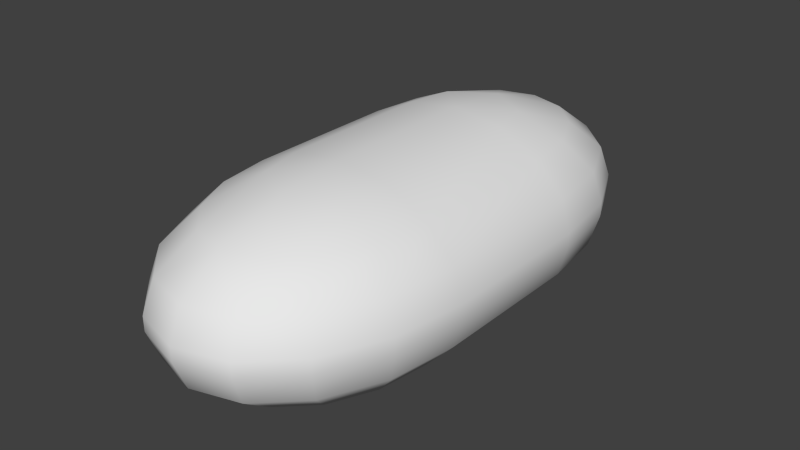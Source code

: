 # Source: healthkit_collider.blend  (saved by Blender 2.76.0; exported with 4.5.12 LTS)
import bpy
from mathutils import Matrix  # noqa: F401  (used for matrix-valued properties, if any)

bpy.ops.wm.read_factory_settings(use_empty=True)
scene = bpy.context.scene
scene.name = 'Scene'

# ---- collections
col_collection_1 = bpy.data.collections.new('Collection 1'); scene.collection.children.link(col_collection_1)

# ---- world
world_world = bpy.data.worlds.new('World'); scene.world = world_world
world_world.color = (0.05088, 0.05088, 0.05088)
world_world.use_sun_shadow = False
world_world.sun_shadow_jitter_overblur = 0.0
world_world.cycles.sampling_method = 'NONE'
world_world.cycles.sample_map_resolution = 256

# ---- meshes
me_sphere_251 = bpy.data.meshes.new('Sphere.251')
me_sphere_251.from_pydata([(-0.008174, 0.0124, 0.02848), (-0.0151, 0.0124, 0.02521), (-0.01973, 0.0124, 0.02033), (-0.01973, 0.0124, 0.008181), (-0.0151, 0.0124, 0.0033), (-0.008174, 0.0124, 3.939e-05), (-0.006684, 0.01941, 0.0285), (-0.01395, 0.02077, 0.02521), (-0.01823, 0.02334, 0.02033), (-0.01823, 0.02334, 0.008181), (-0.01395, 0.02077, 0.0033), (-0.006707, 0.01946, 3.231e-05), (-0.01068, 0.02787, 0.02521), (-0.01395, 0.03261, 0.02033), (-0.01395, 0.03261, 0.008181), (-0.01068, 0.02787, 0.0033), (-2.241e-05, 0.02368, 0.02849), (-0.00578, 0.03261, 0.02521), (-0.007552, 0.0388, 0.02033), (-0.007552, 0.0388, 0.008181), (-0.00578, 0.03261, 0.0033), (-0.0007674, 0.02372, 3.621e-05), (-2.053e-09, 0.03427, 0.02521), (-7.796e-10, 0.04098, 0.02033), (-7.796e-10, 0.04098, 0.008181), (-2.053e-09, 0.03427, 0.0033), (0.00578, 0.03261, 0.02521), (0.007552, 0.0388, 0.02033), (0.007552, 0.0388, 0.008181), (0.00578, 0.03261, 0.0033), (-6.04e-09, 0.0124, 0.02962), (0.006684, 0.01941, 0.0285), (0.01068, 0.02787, 0.02521), (0.01395, 0.03261, 0.02033), (0.01395, 0.03261, 0.008181), (0.01068, 0.02787, 0.0033), (0.006707, 0.01946, 3.231e-05), (0.01395, 0.02077, 0.02521), (0.01823, 0.02334, 0.02033), (0.01823, 0.02334, 0.008181), (0.01395, 0.02077, 0.0033), (0.008174, 0.0124, 0.02848), (0.0151, 0.0124, 0.02521), (0.01973, 0.0124, 0.02033), (0.01973, 0.0124, 0.008181), (0.0151, 0.0124, 0.0033), (0.008168, 0.0124, 3.633e-05), (-0.0151, -0.01287, 0.02521), (-0.0151, -0.01287, 0.0033), (-0.008174, -0.01287, 3.939e-05), (-0.006685, -0.01988, 0.0285), (-0.01395, -0.02125, 0.02521), (-0.01823, -0.02381, 0.02033), (-0.01823, -0.02381, 0.008181), (-0.01395, -0.02125, 0.0033), (-0.006708, -0.01994, 3.231e-05), (-0.01068, -0.02834, 0.02521), (-0.01395, -0.03308, 0.02033), (-0.01395, -0.03308, 0.008181), (-0.01068, -0.02834, 0.0033), (0.008167, -0.01287, 3.598e-05), (-2.455e-05, -0.02416, 0.02849), (-0.00578, -0.03308, 0.02521), (-0.007552, -0.03928, 0.02033), (-0.007552, -0.03928, 0.008181), (-0.00578, -0.03308, 0.0033), (-0.0007674, -0.0242, 3.621e-05), (-2.053e-09, -0.03475, 0.02521), (-7.796e-10, -0.04145, 0.02033), (-7.796e-10, -0.04145, 0.008181), (-2.053e-09, -0.03475, 0.0033), (0.00578, -0.03308, 0.02521), (0.007552, -0.03928, 0.02033), (0.007552, -0.03928, 0.008181), (0.00578, -0.03308, 0.0033), (-6.04e-09, -0.01287, 0.02962), (0.006685, -0.01988, 0.0285), (0.01068, -0.02834, 0.02521), (0.01395, -0.03308, 0.02033), (0.01395, -0.03308, 0.008181), (0.01068, -0.02834, 0.0033), (0.006708, -0.01994, 3.231e-05), (0.01395, -0.02125, 0.02521), (0.01823, -0.02381, 0.02033), (0.01823, -0.02381, 0.008181), (0.01395, -0.02125, 0.0033), (0.01973, -0.01287, 0.02033), (0.01973, -0.01287, 0.008181), (-0.02113, 0.0124, 0.01539), (-0.008086, 0.04067, 0.01539), (0.01494, 0.03404, 0.01539), (-0.01952, -0.02459, 0.01539), (-0.01494, -0.03451, 0.01539), (-0.008086, -0.04114, 0.01539), (0.008086, -0.04114, 0.01539), (0.01494, -0.03451, 0.01539), (0.02113, -0.01287, 0.01539), (-0.02112, 0.0124, 0.01307), (-0.01951, 0.0241, 0.01307), (-0.01493, 0.03402, 0.01307), (0.02112, 0.0124, 0.01307), (-0.01951, -0.02458, 0.01307), (-0.01493, -0.0345, 0.01307), (0.008081, -0.04113, 0.01307), (0.01493, -0.0345, 0.01307), (0.01951, -0.02458, 0.01307), (-0.008174, -0.01287, 0.02848), (-0.01973, -0.01287, 0.02033), (-0.02112, -0.01287, 0.01307), (-0.01973, -0.01287, 0.008181), (0.008174, -0.01287, 0.02848), (0.0151, -0.01287, 0.02521), (0.02112, -0.01287, 0.01307), (0.0151, -0.01287, 0.0033), (-0.02113, -0.01287, 0.01539), (-0.01952, 0.02411, 0.01539), (-0.01494, 0.03404, 0.01539), (-7.796e-10, 0.043, 0.01539), (0.008086, 0.04067, 0.01539), (0.01952, 0.02411, 0.01539), (0.02113, 0.0124, 0.01539), (-7.796e-10, -0.04347, 0.01539), (0.01952, -0.02459, 0.01539), (-0.008081, 0.04065, 0.01307), (-7.796e-10, 0.04298, 0.01307), (0.008081, 0.04065, 0.01307), (0.01493, 0.03402, 0.01307), (0.01951, 0.0241, 0.01307), (-0.008081, -0.04113, 0.01307), (-7.796e-10, -0.04345, 0.01307)], [], [(10, 15, 11), (115, 8, 13), (14, 19, 20), (13, 12, 17), (19, 24, 25), (18, 17, 22), (25, 24, 28), (22, 26, 27), (29, 28, 34), (26, 32, 33), (36, 35, 40), (38, 43, 120), (0, 30, 6), (6, 30, 16), (5, 11, 55), (11, 81, 55), (100, 96, 112), (31, 30, 41), (55, 59, 54), (51, 56, 50), (65, 64, 58), (57, 63, 62), (70, 69, 64), (63, 68, 67), (70, 74, 73), (72, 71, 67), (74, 80, 79), (78, 77, 71), (71, 77, 76), (100, 120, 96), (82, 111, 110), (76, 82, 110), (21, 36, 11), (46, 60, 81), (81, 66, 55), (5, 55, 49), (11, 5, 10), (11, 15, 20), (21, 11, 20), (25, 21, 20), (16, 22, 17), (17, 12, 6), (16, 17, 6), (10, 5, 4), (50, 56, 62), (61, 50, 62), (67, 61, 62), (66, 70, 65), (55, 66, 65), (55, 65, 59), (10, 4, 9), (10, 9, 14), (15, 10, 14), (12, 13, 7), (0, 6, 7), (9, 4, 3), (0, 7, 1), (56, 51, 57), (54, 59, 58), (54, 58, 53), (39, 44, 45), (39, 45, 40), (7, 13, 8), (1, 7, 8), (1, 8, 2), (40, 35, 34), (39, 40, 34), (57, 51, 52), (40, 45, 46), (40, 46, 36), (33, 32, 37), (38, 33, 37), (38, 37, 42), (43, 38, 42), (85, 84, 79), (80, 85, 79), (85, 81, 60), (113, 85, 60), (81, 80, 74), (35, 36, 29), (16, 26, 22), (81, 74, 66), (61, 76, 75), (32, 26, 31), (66, 74, 70), (37, 31, 41), (42, 37, 41), (27, 118, 117), (78, 83, 82), (27, 117, 23), (77, 78, 82), (71, 61, 67), (71, 76, 61), (64, 69, 128), (39, 34, 127), (34, 28, 126), (28, 24, 125), (19, 123, 24), (77, 82, 76), (80, 81, 85), (72, 78, 71), (73, 74, 79), (68, 72, 67), (69, 70, 73), (62, 63, 67), (123, 124, 24), (24, 124, 125), (28, 125, 126), (34, 126, 127), (65, 70, 64), (56, 57, 62), (59, 65, 58), (69, 129, 128), (119, 38, 120), (32, 31, 37), (27, 26, 33), (35, 29, 34), (23, 22, 27), (29, 25, 28), (23, 18, 22), (20, 19, 25), (18, 13, 17), (15, 14, 20), (12, 7, 6), (116, 115, 13), (109, 101, 108), (97, 3, 109), (97, 109, 108), (58, 102, 101), (102, 91, 101), (109, 53, 101), (53, 58, 101), (102, 92, 91), (92, 57, 91), (57, 52, 91), (51, 47, 52), (47, 107, 52), (47, 1, 2), (47, 2, 107), (2, 8, 88), (8, 115, 88), (115, 98, 88), (98, 97, 88), (48, 53, 109), (3, 4, 48), (3, 48, 109), (98, 3, 97), (64, 102, 58), (64, 128, 102), (128, 92, 102), (48, 54, 53), (128, 93, 92), (93, 63, 92), (63, 57, 92), (50, 106, 51), (106, 47, 51), (106, 0, 1), (106, 1, 47), (116, 99, 115), (99, 98, 115), (9, 3, 98), (99, 14, 98), (14, 9, 98), (49, 54, 48), (4, 5, 49), (4, 49, 48), (49, 55, 54), (129, 121, 128), (121, 93, 128), (121, 63, 93), (121, 68, 63), (61, 75, 50), (75, 106, 50), (75, 30, 0), (75, 0, 106), (18, 116, 13), (18, 89, 116), (89, 123, 116), (123, 99, 116), (123, 19, 99), (19, 14, 99), (46, 45, 113), (46, 113, 60), (84, 105, 79), (105, 104, 79), (26, 16, 31), (105, 122, 104), (73, 103, 69), (122, 95, 104), (103, 129, 69), (122, 78, 95), (103, 121, 129), (122, 83, 78), (103, 94, 121), (94, 72, 121), (72, 68, 121), (83, 111, 82), (83, 86, 111), (86, 43, 42), (86, 42, 111), (36, 46, 81), (11, 36, 81), (76, 110, 75), (110, 41, 30), (33, 90, 27), (110, 30, 75), (90, 118, 27), (90, 125, 118), (90, 126, 125), (23, 117, 18), (117, 89, 18), (87, 84, 113), (117, 123, 89), (84, 85, 113), (117, 124, 123), (45, 44, 87), (45, 87, 113), (87, 105, 84), (87, 112, 105), (112, 96, 105), (96, 122, 105), (96, 83, 122), (96, 86, 83), (96, 120, 43), (16, 30, 31), (96, 43, 86), (38, 119, 33), (79, 104, 73), (119, 90, 33), (104, 103, 73), (119, 126, 90), (119, 127, 126), (104, 95, 103), (95, 94, 103), (95, 72, 94), (44, 100, 112), (95, 78, 72), (44, 112, 87), (120, 127, 119), (120, 100, 127), (111, 42, 41), (100, 44, 127), (111, 41, 110), (44, 39, 127), (118, 125, 117), (125, 124, 117), (108, 101, 114), (101, 91, 114), (91, 52, 114), (52, 107, 114), (107, 2, 88), (107, 88, 114), (88, 97, 108), (88, 108, 114), (36, 21, 29), (29, 21, 25)])
me_sphere_251.polygons.foreach_set('use_smooth', [1, 1, 1, 1, 1, 1, 1, 1, 1, 1, 1, 1, 1, 1, 1, 0, 1, 1, 1, 1, 1, 1, 1, 1, 1, 1, 1, 1, 1, 1, 1, 1, 1, 1, 1, 1, 1, 1, 1, 1, 1, 1, 1, 1, 1, 1, 1, 1, 1, 1, 1, 1, 1, 1, 1, 1, 1, 1, 1, 1, 1, 1, 1, 1, 1, 1, 1, 1, 1, 1, 1, 1, 1, 1, 1, 1, 1, 1, 1, 1, 1, 1, 1, 1, 1, 1, 1, 1, 1, 1, 1, 1, 1, 1, 1, 1, 1, 1, 1, 1, 1, 1, 1, 1, 1, 1, 1, 1, 1, 1, 1, 1, 1, 1, 1, 1, 1, 1, 1, 1, 1, 1, 1, 1, 1, 1, 1, 1, 1, 1, 1, 1, 1, 1, 1, 1, 1, 1, 1, 1, 1, 1, 1, 1, 1, 1, 1, 1, 1, 1, 1, 1, 1, 1, 1, 1, 1, 1, 1, 1, 1, 1, 1, 1, 1, 1, 1, 1, 1, 1, 1, 1, 1, 1, 1, 1, 1, 1, 1, 1, 1, 1, 1, 1, 1, 1, 1, 1, 1, 1, 1, 1, 1, 1, 1, 1, 1, 1, 1, 1, 1, 0, 1, 1, 1, 1, 1, 1, 1, 1, 1, 1, 1, 1, 1, 1, 1, 1, 1, 1, 1, 1, 1, 1, 1, 1, 1, 1, 1, 1, 1, 1, 1, 1, 1, 1, 1, 1, 1, 1, 1, 1, 1, 1, 1, 1, 1, 1, 1, 1, 1, 1, 1, 1, 1, 1])
me_sphere_251.use_remesh_preserve_volume = False
me_sphere_251.use_remesh_preserve_attributes = False
me_sphere_251.use_mirror_vertex_groups = False
me_sphere_251.update()

# ---- objects
ob_sphere = bpy.data.objects.new('Sphere', me_sphere_251)

# ---- transforms, parenting, visibility, modifiers, constraints
ob_sphere.location = (0.0, 0.0, 0.0)
ob_sphere.scale = (7.211, 7.211, 7.211)
ob_sphere.lineart.crease_threshold = 0.0

# ---- collection membership
col_collection_1.objects.link(ob_sphere)

# ---- scene / render settings (as saved in the file)
scene.frame_start = 1; scene.frame_end = 2; scene.frame_set(1)
scene.render.engine = 'BLENDER_EEVEE_NEXT'
scene.render.resolution_percentage = 50
scene.render.dither_intensity = 0.0
scene.cycles.use_denoising = False
scene.cycles.samples = 10
scene.cycles.sampling_pattern = 'TABULATED_SOBOL'
scene.cycles.light_sampling_threshold = 0.0
scene.cycles.use_adaptive_sampling = False
scene.cycles.use_light_tree = False
scene.cycles.blur_glossy = 0.0
scene.cycles.pixel_filter_type = 'GAUSSIAN'
scene.cycles.sample_clamp_indirect = 0.0
scene.view_settings.view_transform = 'Standard'
bpy.context.view_layer.update()

# ---- added for rendering (the .blend has no active camera and no usable light): camera, sun
cam_auto = bpy.data.cameras.new('AutoCamera')
cam_auto.lens = 50.0
cam_auto.sensor_width = 36.0
cam_auto.clip_end = 1000.0
ob_auto_camera = bpy.data.objects.new('AutoCamera', cam_auto)
scene.collection.objects.link(ob_auto_camera)
ob_auto_camera.location = (0.671756, -0.807816, 0.644313)
ob_auto_camera.rotation_euler = (1.09748, -7.21219e-08, 0.694738)
scene.camera = ob_auto_camera
light_auto_sun = bpy.data.lights.new('AutoSun', 'SUN')
light_auto_sun.energy = 3.0
light_auto_sun.angle = 0.0523599
ob_auto_sun = bpy.data.objects.new('AutoSun', light_auto_sun)
scene.collection.objects.link(ob_auto_sun)
ob_auto_sun.rotation_euler = (0.872665, 0.174533, 0.523599)
bpy.context.view_layer.update()
